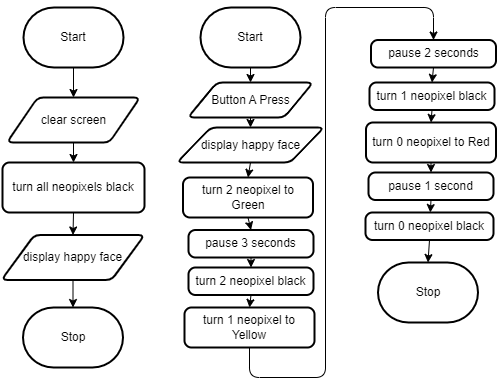

The diagram above was exported from draw.io. Its source (the exported page's mxGraphModel, read from the mxfile embedded in the PNG):
<mxGraphModel dx="887" dy="570" grid="1" gridSize="10" guides="1" tooltips="1" connect="1" arrows="1" fold="1" page="1" pageScale="1" pageWidth="850" pageHeight="1100" math="0" shadow="0">
  <root>
    <mxCell id="0" />
    <mxCell id="1" parent="0" />
    <mxCell id="2" value="Start" style="strokeWidth=2;html=1;shape=mxgraph.flowchart.terminator;whiteSpace=wrap;" parent="1" vertex="1">
      <mxGeometry x="198" y="110" width="100" height="60" as="geometry" />
    </mxCell>
    <mxCell id="3" value="Stop" style="strokeWidth=2;html=1;shape=mxgraph.flowchart.terminator;whiteSpace=wrap;" parent="1" vertex="1">
      <mxGeometry x="197.5" y="410" width="100" height="60" as="geometry" />
    </mxCell>
    <mxCell id="12" value="Start" style="strokeWidth=2;html=1;shape=mxgraph.flowchart.terminator;whiteSpace=wrap;" parent="1" vertex="1">
      <mxGeometry x="375" y="110" width="100" height="60" as="geometry" />
    </mxCell>
    <mxCell id="13" value="Stop" style="strokeWidth=2;html=1;shape=mxgraph.flowchart.terminator;whiteSpace=wrap;" parent="1" vertex="1">
      <mxGeometry x="552.5" y="365" width="100" height="60" as="geometry" />
    </mxCell>
    <mxCell id="55" style="edgeStyle=none;html=1;exitX=0.5;exitY=1;exitDx=0;exitDy=0;entryX=0.5;entryY=0;entryDx=0;entryDy=0;startArrow=none;startFill=0;endArrow=classic;endFill=1;" parent="1" source="25" target="31" edge="1">
      <mxGeometry relative="1" as="geometry" />
    </mxCell>
    <mxCell id="25" value="turn all neopixels black" style="rounded=1;whiteSpace=wrap;html=1;absoluteArcSize=1;arcSize=14;strokeWidth=2;" parent="1" vertex="1">
      <mxGeometry x="177" y="265" width="142" height="50" as="geometry" />
    </mxCell>
    <mxCell id="59" style="edgeStyle=none;html=1;exitX=0.5;exitY=1;exitDx=0;exitDy=0;entryX=0.5;entryY=0;entryDx=0;entryDy=0;startArrow=none;startFill=0;endArrow=classic;endFill=1;" parent="1" source="28" target="35" edge="1">
      <mxGeometry relative="1" as="geometry" />
    </mxCell>
    <mxCell id="28" value="turn 2 neopixel to Green" style="rounded=1;whiteSpace=wrap;html=1;absoluteArcSize=1;arcSize=14;strokeWidth=2;" parent="1" vertex="1">
      <mxGeometry x="357.5" y="280" width="130" height="40" as="geometry" />
    </mxCell>
    <mxCell id="53" value="" style="edgeStyle=none;html=1;endArrow=none;endFill=0;exitX=0.5;exitY=0;exitDx=0;exitDy=0;startArrow=classic;startFill=1;" parent="1" source="30" target="2" edge="1">
      <mxGeometry relative="1" as="geometry" />
    </mxCell>
    <mxCell id="54" style="edgeStyle=none;html=1;exitX=0.5;exitY=1;exitDx=0;exitDy=0;entryX=0.5;entryY=0;entryDx=0;entryDy=0;startArrow=none;startFill=0;endArrow=classic;endFill=1;" parent="1" source="30" target="25" edge="1">
      <mxGeometry relative="1" as="geometry" />
    </mxCell>
    <mxCell id="30" value="clear screen" style="shape=parallelogram;html=1;strokeWidth=2;perimeter=parallelogramPerimeter;whiteSpace=wrap;rounded=1;arcSize=12;size=0.23;" parent="1" vertex="1">
      <mxGeometry x="181.5" y="200" width="133" height="45" as="geometry" />
    </mxCell>
    <mxCell id="56" style="edgeStyle=none;html=1;exitX=0.5;exitY=1;exitDx=0;exitDy=0;entryX=0.5;entryY=0;entryDx=0;entryDy=0;entryPerimeter=0;startArrow=none;startFill=0;endArrow=classic;endFill=1;" parent="1" source="31" target="3" edge="1">
      <mxGeometry relative="1" as="geometry" />
    </mxCell>
    <mxCell id="31" value="display happy face" style="shape=parallelogram;html=1;strokeWidth=2;perimeter=parallelogramPerimeter;whiteSpace=wrap;rounded=1;arcSize=12;size=0.23;" parent="1" vertex="1">
      <mxGeometry x="176" y="337.5" width="143" height="45" as="geometry" />
    </mxCell>
    <mxCell id="33" value="" style="edgeStyle=orthogonalEdgeStyle;html=1;rounded=0;startArrow=none;entryX=0.5;entryY=0;entryDx=0;entryDy=0;entryPerimeter=0;exitX=0.5;exitY=1;exitDx=0;exitDy=0;exitPerimeter=0;endArrow=classic;endFill=1;" parent="1" source="12" target="27" edge="1">
      <mxGeometry relative="1" as="geometry">
        <mxPoint x="425" y="169.99999999999994" as="sourcePoint" />
        <mxPoint x="425" y="470" as="targetPoint" />
      </mxGeometry>
    </mxCell>
    <mxCell id="57" style="edgeStyle=none;html=1;exitX=0.5;exitY=1;exitDx=0;exitDy=0;startArrow=none;startFill=0;endArrow=classic;endFill=1;" parent="1" source="27" target="34" edge="1">
      <mxGeometry relative="1" as="geometry" />
    </mxCell>
    <mxCell id="27" value="Button A Press" style="shape=parallelogram;html=1;strokeWidth=2;perimeter=parallelogramPerimeter;whiteSpace=wrap;rounded=1;arcSize=12;size=0.23;" parent="1" vertex="1">
      <mxGeometry x="362.5" y="185" width="125" height="35" as="geometry" />
    </mxCell>
    <mxCell id="58" style="edgeStyle=none;html=1;exitX=0.5;exitY=1;exitDx=0;exitDy=0;entryX=0.5;entryY=0;entryDx=0;entryDy=0;startArrow=none;startFill=0;endArrow=classic;endFill=1;" parent="1" source="34" target="28" edge="1">
      <mxGeometry relative="1" as="geometry" />
    </mxCell>
    <mxCell id="34" value="display happy face" style="shape=parallelogram;html=1;strokeWidth=2;perimeter=parallelogramPerimeter;whiteSpace=wrap;rounded=1;arcSize=12;size=0.23;" parent="1" vertex="1">
      <mxGeometry x="351.5" y="230" width="147" height="35" as="geometry" />
    </mxCell>
    <mxCell id="60" style="edgeStyle=none;html=1;exitX=0.5;exitY=1;exitDx=0;exitDy=0;entryX=0.5;entryY=0;entryDx=0;entryDy=0;startArrow=none;startFill=0;endArrow=classic;endFill=1;" parent="1" source="35" target="36" edge="1">
      <mxGeometry relative="1" as="geometry" />
    </mxCell>
    <mxCell id="35" value="pause 3 seconds" style="rounded=1;whiteSpace=wrap;html=1;absoluteArcSize=1;arcSize=14;strokeWidth=2;" parent="1" vertex="1">
      <mxGeometry x="363" y="332.5" width="125" height="27.5" as="geometry" />
    </mxCell>
    <mxCell id="61" style="edgeStyle=none;html=1;exitX=0.5;exitY=1;exitDx=0;exitDy=0;entryX=0.5;entryY=0;entryDx=0;entryDy=0;startArrow=none;startFill=0;endArrow=classic;endFill=1;" parent="1" source="36" target="37" edge="1">
      <mxGeometry relative="1" as="geometry" />
    </mxCell>
    <mxCell id="36" value="turn 2 neopixel black" style="rounded=1;whiteSpace=wrap;html=1;absoluteArcSize=1;arcSize=14;strokeWidth=2;" parent="1" vertex="1">
      <mxGeometry x="363" y="370" width="125" height="27.5" as="geometry" />
    </mxCell>
    <mxCell id="62" style="edgeStyle=none;html=1;exitX=0.5;exitY=1;exitDx=0;exitDy=0;entryX=0.5;entryY=0;entryDx=0;entryDy=0;startArrow=none;startFill=0;endArrow=classic;endFill=1;" parent="1" source="37" target="38" edge="1">
      <mxGeometry relative="1" as="geometry">
        <Array as="points">
          <mxPoint x="424" y="480" />
          <mxPoint x="500" y="480" />
          <mxPoint x="500" y="110" />
          <mxPoint x="608" y="110" />
        </Array>
      </mxGeometry>
    </mxCell>
    <mxCell id="37" value="turn 1 neopixel to Yellow" style="rounded=1;whiteSpace=wrap;html=1;absoluteArcSize=1;arcSize=14;strokeWidth=2;" parent="1" vertex="1">
      <mxGeometry x="359" y="410" width="130" height="40" as="geometry" />
    </mxCell>
    <mxCell id="63" style="edgeStyle=none;html=1;exitX=0.5;exitY=1;exitDx=0;exitDy=0;entryX=0.5;entryY=0;entryDx=0;entryDy=0;startArrow=none;startFill=0;endArrow=classic;endFill=1;" parent="1" source="38" target="39" edge="1">
      <mxGeometry relative="1" as="geometry">
        <Array as="points" />
      </mxGeometry>
    </mxCell>
    <mxCell id="38" value="pause 2 seconds" style="rounded=1;whiteSpace=wrap;html=1;absoluteArcSize=1;arcSize=14;strokeWidth=2;" parent="1" vertex="1">
      <mxGeometry x="545.5" y="142.5" width="125" height="27.5" as="geometry" />
    </mxCell>
    <mxCell id="64" style="edgeStyle=none;html=1;exitX=0.5;exitY=1;exitDx=0;exitDy=0;entryX=0.5;entryY=0;entryDx=0;entryDy=0;startArrow=none;startFill=0;endArrow=classic;endFill=1;" parent="1" source="39" target="40" edge="1">
      <mxGeometry relative="1" as="geometry" />
    </mxCell>
    <mxCell id="39" value="turn 1 neopixel black" style="rounded=1;whiteSpace=wrap;html=1;absoluteArcSize=1;arcSize=14;strokeWidth=2;" parent="1" vertex="1">
      <mxGeometry x="544" y="185" width="125" height="27.5" as="geometry" />
    </mxCell>
    <mxCell id="65" style="edgeStyle=none;html=1;exitX=0.5;exitY=1;exitDx=0;exitDy=0;entryX=0.5;entryY=0;entryDx=0;entryDy=0;startArrow=none;startFill=0;endArrow=classic;endFill=1;" parent="1" source="40" target="41" edge="1">
      <mxGeometry relative="1" as="geometry" />
    </mxCell>
    <mxCell id="40" value="turn 0 neopixel to Red" style="rounded=1;whiteSpace=wrap;html=1;absoluteArcSize=1;arcSize=14;strokeWidth=2;" parent="1" vertex="1">
      <mxGeometry x="540.5" y="225" width="130" height="40" as="geometry" />
    </mxCell>
    <mxCell id="66" style="edgeStyle=none;html=1;exitX=0.5;exitY=1;exitDx=0;exitDy=0;startArrow=none;startFill=0;endArrow=classic;endFill=1;" parent="1" source="41" target="44" edge="1">
      <mxGeometry relative="1" as="geometry" />
    </mxCell>
    <mxCell id="41" value="pause 1 second" style="rounded=1;whiteSpace=wrap;html=1;absoluteArcSize=1;arcSize=14;strokeWidth=2;" parent="1" vertex="1">
      <mxGeometry x="543" y="275" width="125" height="27.5" as="geometry" />
    </mxCell>
    <mxCell id="67" style="edgeStyle=none;html=1;exitX=0.5;exitY=1;exitDx=0;exitDy=0;entryX=0.5;entryY=0;entryDx=0;entryDy=0;entryPerimeter=0;startArrow=none;startFill=0;endArrow=classic;endFill=1;" parent="1" source="44" target="13" edge="1">
      <mxGeometry relative="1" as="geometry" />
    </mxCell>
    <mxCell id="44" value="turn 0 neopixel black" style="rounded=1;whiteSpace=wrap;html=1;absoluteArcSize=1;arcSize=14;strokeWidth=2;" parent="1" vertex="1">
      <mxGeometry x="540" y="315" width="128" height="27.5" as="geometry" />
    </mxCell>
  </root>
</mxGraphModel>